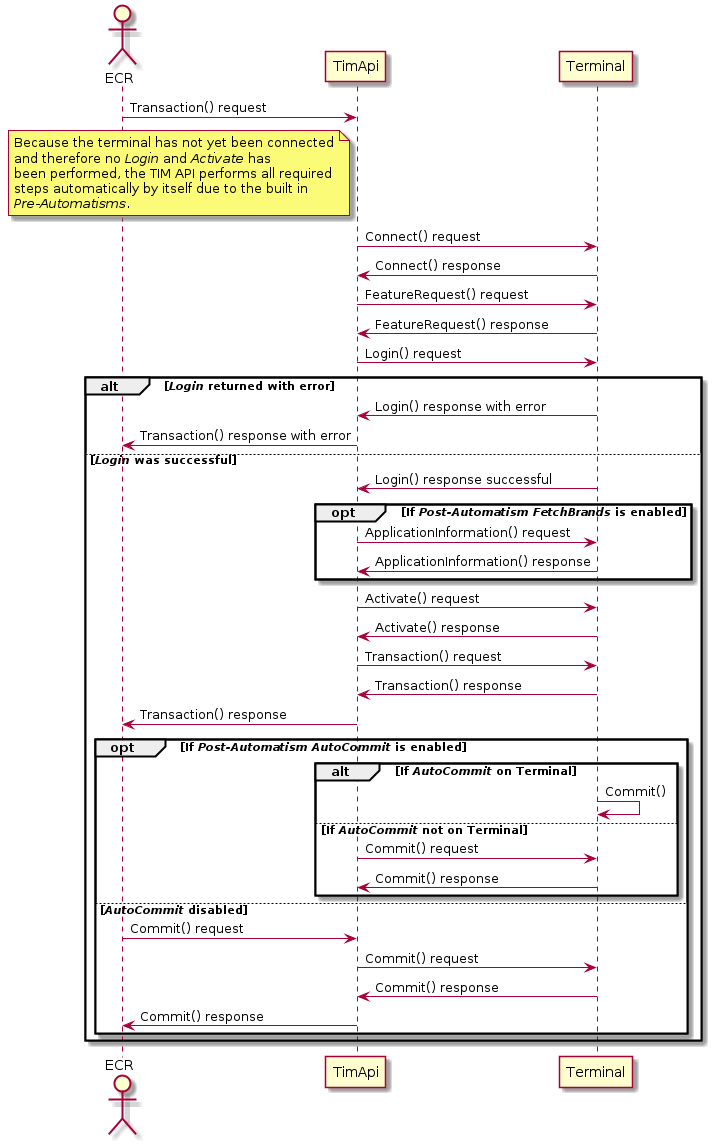

The diagram above was rendered by PlantUML. Its source (embedded in the PNG):
@startuml
actor ECR
participant TimApi
participant Terminal

ECR -> TimApi: Transaction() request

note left of TimApi
  Because the terminal has not yet been connected
  and therefore no //Login// and //Activate// has
  been performed, the TIM API performs all required
  steps automatically by itself due to the built in
  //Pre-Automatisms//.
end note

TimApi -> Terminal: Connect() request
Terminal -> TimApi: Connect() response

TimApi -> Terminal: FeatureRequest() request
Terminal -> TimApi: FeatureRequest() response

TimApi -> Terminal: Login() request

alt //Login// returned with error

Terminal -> TimApi: Login() response with error
TimApi -> ECR: Transaction() response with error
else //Login// was successful
Terminal -> TimApi: Login() response successful

opt If //Post-Automatism// //FetchBrands// is enabled
TimApi -> Terminal: ApplicationInformation() request
Terminal -> TimApi: ApplicationInformation() response
end


TimApi -> Terminal: Activate() request
Terminal -> TimApi: Activate() response

TimApi -> Terminal: Transaction() request
Terminal -> TimApi: Transaction() response

TimApi -> ECR: Transaction() response

opt If //Post-Automatism// //AutoCommit// is enabled
alt If //AutoCommit// on Terminal
Terminal -> Terminal: Commit()
else If //AutoCommit// not on Terminal
TimApi -> Terminal: Commit() request
Terminal -> TimApi: Commit() response
end
else //AutoCommit// disabled
ECR -> TimApi: Commit() request
TimApi -> Terminal: Commit() request
Terminal -> TimApi: Commit() response
TimApi -> ECR: Commit() response
end

end

@enduml